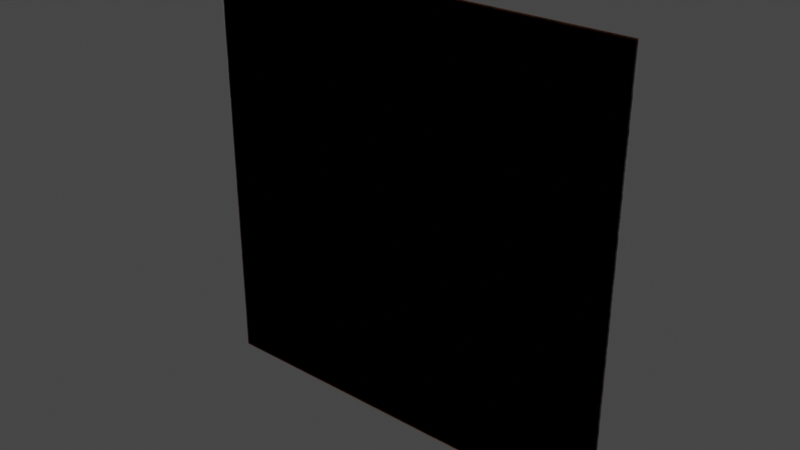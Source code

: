 # Source: Interior_mapping_shader_v2.blend  (saved by Blender 3.6.13; exported with 4.5.12 LTS)
import bpy
from mathutils import Matrix  # noqa: F401  (used for matrix-valued properties, if any)

bpy.ops.wm.read_factory_settings(use_empty=True)
scene = bpy.context.scene
scene.name = 'Scene'

# ---- collections
col_collection = bpy.data.collections.new('Collection'); scene.collection.children.link(col_collection)

# ---- images (referenced by path relative to the original .blend; pixels are not part of the script)
import os
ASSET_DIR = os.environ.get("B2B_ASSET_DIR", "")  # directory of the original .blend (textures are referenced by path, not embedded)
HERE = os.path.dirname(os.path.abspath(__file__))  # packed textures are extracted next to this script under _unpacked/

def load_image(name, relpath, width, height, colorspace="sRGB"):
    """Load a texture the original file referenced (path relative to the .blend, or extracted next to this script)."""
    p = next((c for c in (os.path.join(HERE, relpath), os.path.join(ASSET_DIR, relpath)) if relpath and os.path.exists(c)), "")
    if p:
        img = bpy.data.images.load(p, check_existing=True)
        img.name = name
    else:  # same state as the original file: an image datablock whose file is absent (Cycles renders it pink)
        img = bpy.data.images.new(name, width, height)
        img.source = "FILE"
        img.filepath = "//" + (relpath or name)
    img.colorspace_settings.name = colorspace
    return img
img_test_room_4_exr = load_image('test room 4.exr', '_unpacked/test_room_4.0820d7aa.exr', 1920, 960, 'Linear Rec.709')

# ---- materials (node trees are filled in below, after node groups)
mat_interior_mapping = bpy.data.materials.new('+Interior Mapping')
mat_interior_mapping.use_transparent_shadow = False

# ---- node groups
ng_interior_mapping = bpy.data.node_groups.new('Interior Mapping', 'ShaderNodeTree')
_s = ng_interior_mapping.interface.new_socket(name='Vector', in_out='OUTPUT', socket_type='NodeSocketVector')
_s = ng_interior_mapping.interface.new_socket(name='Vector', in_out='INPUT', socket_type='NodeSocketVector')
_s.min_value = -1e+04
_s.max_value = 1e+04
_s = ng_interior_mapping.interface.new_socket(name='Scale Y', in_out='INPUT', socket_type='NodeSocketFloat')
_s.default_value = -1.0
_s.min_value = -1e+04
_s.max_value = 1e+04
_s = ng_interior_mapping.interface.new_socket(name='Move Y', in_out='INPUT', socket_type='NodeSocketFloat')
_s.default_value = 1.0
_s.min_value = -1e+04
_s.max_value = 1e+04
_s = ng_interior_mapping.interface.new_socket(name='Scale X', in_out='INPUT', socket_type='NodeSocketFloat')
_s.default_value = 2.0
_s.min_value = -1e+04
_s.max_value = 1e+04
_s = ng_interior_mapping.interface.new_socket(name='Move X', in_out='INPUT', socket_type='NodeSocketFloat')
_s.default_value = 1.0
_s.min_value = -1e+04
_s.max_value = 1e+04
_s = ng_interior_mapping.interface.new_socket(name='Scale Z', in_out='INPUT', socket_type='NodeSocketFloat')
_s.default_value = 2.0
_s.min_value = -1e+04
_s.max_value = 1e+04
_s = ng_interior_mapping.interface.new_socket(name='Move Z', in_out='INPUT', socket_type='NodeSocketFloat')
_s.default_value = 1.0
_s.min_value = -1e+04
_s.max_value = 1e+04
_s = ng_interior_mapping.interface.new_socket(name='Angle', in_out='INPUT', socket_type='NodeSocketFloat')
_s.subtype = 'ANGLE'
_s.default_value = 1.571
_N = ng_interior_mapping.nodes; _L = ng_interior_mapping.links
n0 = _N.new('ShaderNodeVectorMath'); n0.name = 'Vector Math.001'; n0.location = (-827, -272)
n0.operation = 'MULTIPLY'
n1 = _N.new('ShaderNodeVectorMath'); n1.name = 'Vector Math.002'; n1.location = (-673, -272)
n1.operation = 'SUBTRACT'
n2 = _N.new('ShaderNodeSeparateXYZ'); n2.name = 'Separate XYZ'; n2.location = (-521, -273)
n3 = _N.new('ShaderNodeVectorMath'); n3.name = 'Vector Math.004'; n3.location = (-704, 26)
n3.operation = 'DIVIDE'
n3.inputs[0].default_value = (1.0, 1.0, 1.0)
n4 = _N.new('ShaderNodeVectorMath'); n4.name = 'Vector Math.005'; n4.location = (-434, 209)
n4.operation = 'ABSOLUTE'
n5 = _N.new('ShaderNodeVectorMath'); n5.name = 'Vector Math.006'; n5.location = (-429, 84)
n5.operation = 'MULTIPLY'
n6 = _N.new('ShaderNodeVectorMath'); n6.name = 'Vector Math.007'; n6.location = (-257, 170)
n6.operation = 'SUBTRACT'
n7 = _N.new('ShaderNodeSeparateXYZ'); n7.name = 'Separate XYZ.001'; n7.location = (-60, 203)
n8 = _N.new('ShaderNodeVectorMath'); n8.name = 'Vector Math.008'; n8.location = (171, 276)
n8.operation = 'MINIMUM'
n9 = _N.new('ShaderNodeVectorMath'); n9.name = 'Vector Math.009'; n9.location = (336, 267)
n9.operation = 'MINIMUM'
n10 = _N.new('ShaderNodeVectorMath'); n10.name = 'Vector Math.003'; n10.location = (-885, -20)
n10.operation = 'MULTIPLY'
n11 = _N.new('ShaderNodeVectorMath'); n11.name = 'Vector Math.010'; n11.location = (508, 198)
n11.operation = 'MULTIPLY'
n12 = _N.new('ShaderNodeVectorMath'); n12.name = 'Vector Math.011'; n12.location = (674, 166)
n13 = _N.new('ShaderNodeVectorMath'); n13.name = 'Vector Math.012'; n13.location = (875, 153)
n13.operation = 'MULTIPLY'
n13.inputs[1].default_value = (1.0, 1.0, 1.0)
n14 = _N.new('NodeGroupOutput'); n14.name = 'Group Output'; n14.location = (1278, 0)
n15 = _N.new('ShaderNodeCombineXYZ'); n15.name = 'Combine XYZ.001'; n15.location = (-1088, -112)
n15.inputs[0].default_value = -1.0
n15.inputs[2].default_value = -1.0
n16 = _N.new('ShaderNodeCombineXYZ'); n16.name = 'Combine XYZ'; n16.location = (-365, -273)
n17 = _N.new('ShaderNodeVectorMath'); n17.name = 'Vector Math'; n17.location = (-1082, -286)
n17.operation = 'FRACTION'
n18 = _N.new('ShaderNodeVectorRotate'); n18.name = 'Vector Rotate'; n18.location = (1088, 214)
n19 = _N.new('ShaderNodeCombineXYZ'); n19.name = 'Combine XYZ.002'; n19.location = (-1131, -443)
n19.inputs[2].default_value = 2.0
n20 = _N.new('ShaderNodeCombineXYZ'); n20.name = 'Combine XYZ.003'; n20.location = (-864, -443)
n20.inputs[2].default_value = 1.0
n21 = _N.new('NodeGroupInput'); n21.name = 'Node'; n21.location = (-1482, -324)
n22 = _N.new('ShaderNodeVectorTransform'); n22.name = 'Vector Transform'; n22.location = (-1110, 71)
n23 = _N.new('ShaderNodeNewGeometry'); n23.name = 'Geometry'; n23.location = (-1273, 63)
_L.new(n21.outputs[0], n17.inputs[0])
_L.new(n18.outputs[0], n14.inputs[0])
_L.new(n17.outputs[0], n0.inputs[0])
_L.new(n0.outputs[0], n1.inputs[0])
_L.new(n1.outputs[0], n2.inputs[0])
_L.new(n2.outputs[0], n16.inputs[0])
_L.new(n2.outputs[1], n16.inputs[2])
_L.new(n10.outputs[0], n3.inputs[1])
_L.new(n3.outputs[0], n4.inputs[0])
_L.new(n4.outputs[0], n6.inputs[0])
_L.new(n3.outputs[0], n5.inputs[0])
_L.new(n16.outputs[0], n5.inputs[1])
_L.new(n6.outputs[0], n7.inputs[0])
_L.new(n5.outputs[0], n6.inputs[1])
_L.new(n7.outputs[0], n8.inputs[0])
_L.new(n7.outputs[1], n8.inputs[1])
_L.new(n8.outputs[0], n9.inputs[0])
_L.new(n7.outputs[2], n9.inputs[1])
_L.new(n9.outputs[0], n11.inputs[1])
_L.new(n10.outputs[0], n11.inputs[0])
_L.new(n11.outputs[0], n12.inputs[0])
_L.new(n16.outputs[0], n12.inputs[1])
_L.new(n12.outputs[0], n13.inputs[0])
_L.new(n13.outputs[0], n18.inputs[0])
_L.new(n15.outputs[0], n10.inputs[1])
_L.new(n21.outputs[1], n15.inputs[1])
_L.new(n21.outputs[2], n16.inputs[1])
_L.new(n19.outputs[0], n0.inputs[1])
_L.new(n21.outputs[7], n18.inputs[3])
_L.new(n20.outputs[0], n1.inputs[1])
_L.new(n21.outputs[3], n19.inputs[0])
_L.new(n21.outputs[4], n20.inputs[0])
_L.new(n21.outputs[5], n19.inputs[1])
_L.new(n21.outputs[6], n20.inputs[1])
_L.new(n23.outputs[4], n22.inputs[0])
_L.new(n22.outputs[0], n10.inputs[0])
n14.is_active_output = True

# ---- material node trees
mat_interior_mapping.use_nodes = True; mat_interior_mapping.node_tree.nodes.clear()
_N = mat_interior_mapping.node_tree.nodes; _L = mat_interior_mapping.node_tree.links
n0 = _N.new('ShaderNodeOutputMaterial'); n0.name = 'Material Output'; n0.location = (561, 624)
n1 = _N.new('ShaderNodeEmission'); n1.name = 'Emission Viewer'; n1.location = (378, 599)
n1.label = 'Viewer'
n2 = _N.new('ShaderNodeTexEnvironment'); n2.name = 'Environment Texture'; n2.location = (87, 652)
n2.image = img_test_room_4_exr
n3 = _N.new('ShaderNodeTexCoord'); n3.name = 'Texture Coordinate'; n3.location = (-414, 651)
n4 = _N.new('ShaderNodeGroup'); n4.name = 'Group'; n4.location = (-220, 642)
n4.label = 'Interior Mapping'
n4.width = 153
n4.node_tree = ng_interior_mapping
n4.inputs[1].default_value = -1.0
n4.inputs[2].default_value = 1.0
n4.inputs[3].default_value = 2.0
n4.inputs[4].default_value = 1.0
n4.inputs[5].default_value = 2.0
n4.inputs[6].default_value = 1.0
n4.inputs[7].default_value = 1.571
_L.new(n1.outputs[0], n0.inputs[0])
_L.new(n3.outputs[2], n4.inputs[0])
_L.new(n4.outputs[0], n2.inputs[0])
_L.new(n2.outputs[0], n1.inputs[0])
n0.is_active_output = True

# ---- world
world_world = bpy.data.worlds.new('World'); scene.world = world_world
world_world.use_nodes = True; world_world.node_tree.nodes.clear()
_N = world_world.node_tree.nodes; _L = world_world.node_tree.links
n0 = _N.new('ShaderNodeOutputWorld'); n0.name = 'World Output'; n0.location = (300, 300)
n1 = _N.new('ShaderNodeBackground'); n1.name = 'Background'; n1.location = (10, 300)
n1.inputs[0].default_value = (0.05088, 0.05088, 0.05088, 1.0)
_L.new(n1.outputs[0], n0.inputs[0])
n0.is_active_output = True
world_world.color = (0.05088, 0.05088, 0.05088)
world_world.use_sun_shadow = False
world_world.sun_shadow_jitter_overblur = 0.0

# ---- meshes
me_plane = bpy.data.meshes.new('Plane')
me_plane.from_pydata([(-1.0, 0.0, -1.0), (1.0, 0.0, -1.0), (-1.0, 0.0, 1.0), (1.0, 0.0, 1.0)], [], [(0, 1, 3, 2)])
_uv = me_plane.uv_layers.new(name='UVMap')
_uv.uv.foreach_set('vector', [0.0, 0.0, 1.0, 0.0, 1.0, 1.0, 0.0, 1.0])
me_plane.materials.append(mat_interior_mapping)
me_plane.use_remesh_fix_poles = True
me_plane.use_remesh_preserve_attributes = False
me_plane.update()

# ---- objects
ob_plane = bpy.data.objects.new('Plane', me_plane)

# ---- transforms, parenting, visibility, modifiers, constraints
ob_plane.location = (0.0, 0.0, 0.0)

# ---- collection membership
col_collection.objects.link(ob_plane)

# ---- scene / render settings (as saved in the file)
scene.frame_start = 1; scene.frame_end = 250; scene.frame_set(1)
scene.render.engine = 'BLENDER_EEVEE_NEXT'
scene.cycles.sampling_pattern = 'TABULATED_SOBOL'
scene.cycles.use_light_tree = False
scene.view_settings.view_transform = 'Filmic'
bpy.context.view_layer.update()

# ---- added for rendering (the .blend has no active camera): camera
cam_auto = bpy.data.cameras.new('AutoCamera')
cam_auto.lens = 50.0
cam_auto.sensor_width = 36.0
cam_auto.clip_end = 1000.0
ob_auto_camera = bpy.data.objects.new('AutoCamera', cam_auto)
scene.collection.objects.link(ob_auto_camera)
ob_auto_camera.location = (2.61693, -3.14032, 2.09354)
ob_auto_camera.rotation_euler = (1.09748, -7.21219e-08, 0.694738)
scene.camera = ob_auto_camera
bpy.context.view_layer.update()
